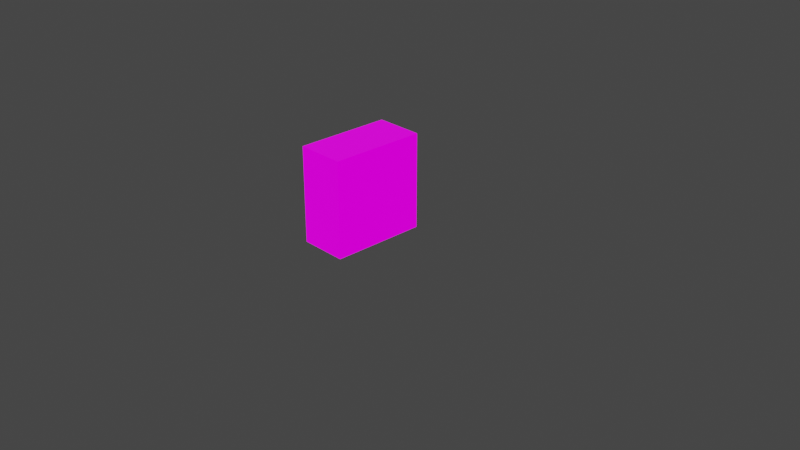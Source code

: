 # Source: oldStyle.blend  (saved by Blender 2.83.19; exported with 4.5.12 LTS)
import bpy
from mathutils import Matrix  # noqa: F401  (used for matrix-valued properties, if any)

bpy.ops.wm.read_factory_settings(use_empty=True)
scene = bpy.context.scene
scene.name = 'Scene'

# ---- collections
col_collection = bpy.data.collections.new('Collection'); scene.collection.children.link(col_collection)

# ---- images (referenced by path relative to the original .blend; pixels are not part of the script)
import os
ASSET_DIR = os.environ.get("B2B_ASSET_DIR", "")  # directory of the original .blend (textures are referenced by path, not embedded)
HERE = os.path.dirname(os.path.abspath(__file__))  # packed textures are extracted next to this script under _unpacked/

def load_image(name, relpath, width, height, colorspace="sRGB"):
    """Load a texture the original file referenced (path relative to the .blend, or extracted next to this script)."""
    p = next((c for c in (os.path.join(HERE, relpath), os.path.join(ASSET_DIR, relpath)) if relpath and os.path.exists(c)), "")
    if p:
        img = bpy.data.images.load(p, check_existing=True)
        img.name = name
    else:  # same state as the original file: an image datablock whose file is absent (Cycles renders it pink)
        img = bpy.data.images.new(name, width, height)
        img.source = "FILE"
        img.filepath = "//" + (relpath or name)
    img.colorspace_settings.name = colorspace
    return img
img_oldstylebump_png = load_image('oldStyleBump.png', 'oldStyleBump.png', 1024, 1024, 'sRGB')
img_oldstyleemission_png = load_image('oldStyleEmission.png', 'oldStyleEmission.png', 1024, 1024, 'sRGB')
img_oldstylealbedo_png = load_image('oldStyleAlbedo.png', 'oldStyleAlbedo.png', 1024, 1024, 'sRGB')

# ---- materials (node trees are filled in below, after node groups)
mat_material = bpy.data.materials.new('Material')
mat_material.alpha_threshold = 0.0
mat_material.use_transparent_shadow = False
mat_material.line_color = (0.0, 0.0, 0.0, 1.0)

# ---- material node trees
mat_material.use_nodes = True; mat_material.node_tree.nodes.clear()
_N = mat_material.node_tree.nodes; _L = mat_material.node_tree.links
n0 = _N.new('ShaderNodeTexImage'); n0.name = 'Image Texture.002'; n0.location = (-511, -20)
n0.image = img_oldstylebump_png
n1 = _N.new('ShaderNodeOutputMaterial'); n1.name = 'Material Output'; n1.location = (550, 530)
n2 = _N.new('ShaderNodeBump'); n2.name = 'Bump'; n2.location = (-59, 79)
n2.inputs[1].default_value = 0.01
n2.inputs[2].default_value = 1.0
n3 = _N.new('ShaderNodeNewGeometry'); n3.name = 'Geometry'; n3.location = (-236, -79)
n4 = _N.new('ShaderNodeBsdfPrincipled'); n4.name = 'Principled BSDF'; n4.location = (137, 589)
n4.distribution = 'GGX'
n4.subsurface_method = 'BURLEY'
n4.inputs[1].default_value = 1.0
n4.inputs[2].default_value = 0.3979
n4.inputs[3].default_value = 1.45
n4.inputs[28].default_value = 1.0
n5 = _N.new('ShaderNodeTexImage'); n5.name = 'Image Texture.001'; n5.location = (-511, 255)
n5.image = img_oldstyleemission_png
n5.interpolation = 'Closest'
n6 = _N.new('ShaderNodeTexImage'); n6.name = 'Image Texture'; n6.location = (-511, 530)
n6.image = img_oldstylealbedo_png
n6.interpolation = 'Closest'
_L.new(n4.outputs[0], n1.inputs[0])
_L.new(n3.outputs[1], n2.inputs[4])
_L.new(n0.outputs[0], n2.inputs[3])
_L.new(n2.outputs[0], n4.inputs[5])
_L.new(n5.outputs[0], n4.inputs[27])
_L.new(n6.outputs[0], n4.inputs[0])
n1.is_active_output = True

# ---- world
world_world = bpy.data.worlds.new('World'); scene.world = world_world
world_world.use_nodes = True; world_world.node_tree.nodes.clear()
_N = world_world.node_tree.nodes; _L = world_world.node_tree.links
n0 = _N.new('ShaderNodeOutputWorld'); n0.name = 'World Output'; n0.location = (300, 300)
n1 = _N.new('ShaderNodeBackground'); n1.name = 'Background'; n1.location = (10, 300)
n1.inputs[0].default_value = (0.05088, 0.05088, 0.05088, 1.0)
_L.new(n1.outputs[0], n0.inputs[0])
n0.is_active_output = True
world_world.color = (0.05088, 0.05088, 0.05088)
world_world.use_sun_shadow = False
world_world.sun_shadow_jitter_overblur = 0.0

# ---- cameras
cam_camera = bpy.data.cameras.new('Camera')
cam_camera.clip_end = 100.0
cam_camera.ortho_scale = 7.314

# ---- lights
light_light = bpy.data.lights.new('Light', 'POINT')
light_light.transmission_factor = 0.0
light_light.energy = 1000.0
light_light.shadow_soft_size = 0.1
light_light.shadow_maximum_resolution = 0.006
light_light.use_absolute_resolution = True

# ---- meshes
me_cube = bpy.data.meshes.new('Cube')
me_cube.from_pydata([(0.25, 0.0, 1.0), (0.25, 0.0, 0.0), (0.25, -1.0, 1.0), (0.25, -1.0, 0.0), (-0.25, 0.0, 1.0), (-0.25, 0.0, 0.0), (-0.25, -1.0, 1.0), (-0.25, -1.0, 0.0)], [], [(0, 4, 6, 2), (3, 2, 6, 7), (7, 6, 4, 5), (5, 1, 3, 7), (1, 0, 2, 3), (5, 4, 0, 1)])
_uv = me_cube.uv_layers.new(name='UVMap')
_uv.uv.foreach_set('vector', [0.5, 0.0, 1.0, 0.0, 1.0, 1.0, 0.5, 1.0, 0.25, 0.0, 0.25, 1.0, 0.0, 1.0, 0.0, 0.0, 0.5001, 7.093e-05, 0.5001, 0.9999, 1.0, 0.9999, 1.0, 7.069e-05, 0.3516, 0.375, 0.4766, 0.375, 0.4766, 0.5, 0.3516, 0.5, 1.0, 0.0, 1.0, 1.0, 0.5, 1.0, 0.5, 0.0, 0.5, 0.0, 0.5, 1.0, 0.25, 1.0, 0.25, 0.0])
me_cube.materials.append(mat_material)
me_cube.use_remesh_preserve_volume = False
me_cube.use_remesh_preserve_attributes = False
me_cube.use_mirror_vertex_groups = False
me_cube.update()

# ---- objects
ob_oldstyle = bpy.data.objects.new('oldStyle', me_cube)
ob_light = bpy.data.objects.new('Light', light_light)
ob_camera = bpy.data.objects.new('Camera', cam_camera)

# ---- transforms, parenting, visibility, modifiers, constraints
ob_oldstyle.location = (0.0, 0.0, 0.0)
ob_oldstyle.lock_rotations_4d = False
ob_oldstyle.empty_display_type = 'ARROWS'
ob_oldstyle.lineart.crease_threshold = 0.0
ob_light.location = (4.076, 1.005, 5.904)
ob_light.rotation_euler = (0.6503, 0.05522, 1.866)
ob_light.lock_rotations_4d = False
ob_light.empty_display_type = 'ARROWS'
ob_light.color = (0.0, 0.0, 0.0, 0.0)
ob_light.lineart.crease_threshold = 0.0
ob_camera.location = (7.359, -6.926, 4.958)
ob_camera.rotation_euler = (1.109, 0.0, 0.8149)
ob_camera.lock_rotations_4d = False
ob_camera.empty_display_type = 'ARROWS'
ob_camera.color = (0.0, 0.0, 0.0, 0.0)
ob_camera.display_type = 'WIRE'
ob_camera.lineart.crease_threshold = 0.0

# ---- collection membership
col_collection.objects.link(ob_oldstyle)
col_collection.objects.link(ob_light)
col_collection.objects.link(ob_camera)

# ---- scene / render settings (as saved in the file)
scene.camera = ob_camera
scene.frame_start = 1; scene.frame_end = 250; scene.frame_set(1)
scene.render.engine = 'BLENDER_EEVEE_NEXT'
scene.cycles.use_denoising = False
scene.cycles.samples = 128
scene.cycles.sampling_pattern = 'TABULATED_SOBOL'
scene.cycles.use_adaptive_sampling = False
scene.cycles.use_light_tree = False
scene.view_settings.view_transform = 'Filmic'
bpy.context.view_layer.update()
